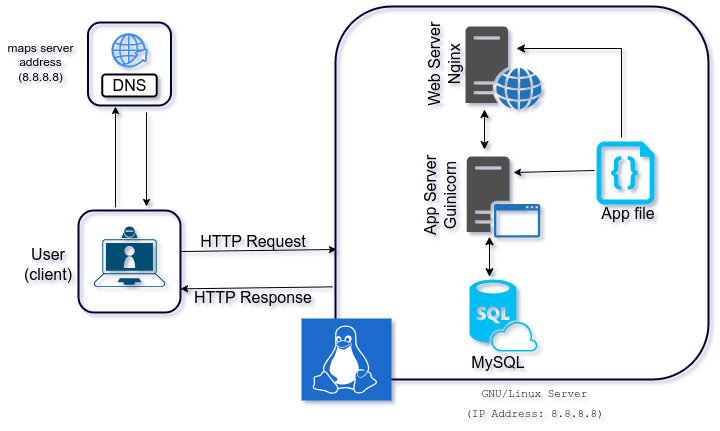

The diagram above was exported from draw.io. Its source (the exported page's mxGraphModel, read from the mxfile embedded in the PNG):
<mxGraphModel dx="1120" dy="865" grid="0" gridSize="10" guides="1" tooltips="1" connect="1" arrows="1" fold="1" page="0" pageScale="1" pageWidth="850" pageHeight="1100" background="#FFFFFF" math="0" shadow="1">
  <root>
    <mxCell id="0" />
    <mxCell id="1" parent="0" />
    <mxCell id="m6iey2fOZwt4Gr6l1kDC-26" value="" style="whiteSpace=wrap;html=1;aspect=fixed;fontSize=16;strokeColor=#000033;fillColor=none;strokeWidth=2;perimeterSpacing=0;rounded=1;glass=0;shadow=0;" parent="1" vertex="1">
      <mxGeometry x="179" y="-35" width="102" height="102" as="geometry" />
    </mxCell>
    <mxCell id="m6iey2fOZwt4Gr6l1kDC-21" value="" style="whiteSpace=wrap;html=1;aspect=fixed;fontSize=16;strokeColor=#000033;fillColor=none;strokeWidth=2;perimeterSpacing=0;rounded=1;glass=0;shadow=0;" parent="1" vertex="1">
      <mxGeometry x="188.5" y="-223" width="83" height="83" as="geometry" />
    </mxCell>
    <mxCell id="m6iey2fOZwt4Gr6l1kDC-27" value="" style="whiteSpace=wrap;html=1;aspect=fixed;fontSize=16;strokeColor=#000033;fillColor=none;strokeWidth=2;perimeterSpacing=0;rounded=1;glass=0;shadow=0;" parent="1" vertex="1">
      <mxGeometry x="436" y="-239" width="373" height="373" as="geometry" />
    </mxCell>
    <mxCell id="m6iey2fOZwt4Gr6l1kDC-1" value="" style="sketch=0;html=1;aspect=fixed;strokeColor=none;shadow=0;fillColor=#3B8DF1;verticalAlign=top;labelPosition=center;verticalLabelPosition=bottom;shape=mxgraph.gcp2.globe_world;fontSize=16;" parent="1" vertex="1">
      <mxGeometry x="211.93" y="-212.34" width="36.14" height="34.34" as="geometry" />
    </mxCell>
    <mxCell id="m6iey2fOZwt4Gr6l1kDC-2" value="DNS" style="rounded=1;whiteSpace=wrap;html=1;fontSize=16;strokeWidth=2;" parent="1" vertex="1">
      <mxGeometry x="202.75" y="-171" width="54.5" height="22" as="geometry" />
    </mxCell>
    <mxCell id="m6iey2fOZwt4Gr6l1kDC-8" value="" style="points=[[0.13,0.225,0],[0.5,0,0],[0.87,0.225,0],[0.885,0.5,0],[0.985,0.99,0],[0.5,1,0],[0.015,0.99,0],[0.115,0.5,0]];verticalLabelPosition=bottom;sketch=0;html=1;verticalAlign=top;aspect=fixed;align=center;pointerEvents=1;shape=mxgraph.cisco19.laptop_video_client;fillColor=#005073;strokeColor=none;fontSize=16;" parent="1" vertex="1">
      <mxGeometry x="194.5" y="-19" width="71" height="60.35" as="geometry" />
    </mxCell>
    <mxCell id="m6iey2fOZwt4Gr6l1kDC-10" value="" style="verticalLabelPosition=bottom;html=1;verticalAlign=top;align=center;strokeColor=none;fillColor=#00BEF2;shape=mxgraph.azure.sql_database_sql_azure;fontSize=16;" parent="1" vertex="1">
      <mxGeometry x="570" y="34" width="68" height="72" as="geometry" />
    </mxCell>
    <mxCell id="m6iey2fOZwt4Gr6l1kDC-11" value="" style="sketch=0;pointerEvents=1;shadow=0;dashed=0;html=1;strokeColor=none;fillColor=#505050;labelPosition=center;verticalLabelPosition=bottom;verticalAlign=top;outlineConnect=0;align=center;shape=mxgraph.office.servers.application_server_blue;fontSize=16;" parent="1" vertex="1">
      <mxGeometry x="567.25" y="-89" width="73.5" height="81" as="geometry" />
    </mxCell>
    <mxCell id="m6iey2fOZwt4Gr6l1kDC-13" value="" style="sketch=0;pointerEvents=1;shadow=0;dashed=0;html=1;strokeColor=none;fillColor=#505050;labelPosition=center;verticalLabelPosition=bottom;verticalAlign=top;outlineConnect=0;align=center;shape=mxgraph.office.servers.web_server_blue;fontSize=16;" parent="1" vertex="1">
      <mxGeometry x="566" y="-219" width="76" height="83" as="geometry" />
    </mxCell>
    <mxCell id="m6iey2fOZwt4Gr6l1kDC-15" value="" style="verticalLabelPosition=bottom;html=1;verticalAlign=top;align=center;strokeColor=none;fillColor=#00BEF2;shape=mxgraph.azure.code_file;pointerEvents=1;fontSize=16;" parent="1" vertex="1">
      <mxGeometry x="697" y="-104" width="58" height="63" as="geometry" />
    </mxCell>
    <mxCell id="m6iey2fOZwt4Gr6l1kDC-20" value="" style="sketch=0;pointerEvents=1;shadow=0;dashed=0;html=1;strokeColor=default;fillColor=#1A6BCC;labelPosition=center;verticalLabelPosition=bottom;verticalAlign=top;align=center;outlineConnect=0;shape=mxgraph.veeam2.linux;fontSize=16;" parent="1" vertex="1">
      <mxGeometry x="402" y="73" width="90" height="82" as="geometry" />
    </mxCell>
    <mxCell id="m6iey2fOZwt4Gr6l1kDC-23" value="" style="endArrow=classic;html=1;rounded=0;fontSize=12;startSize=0;endSize=5;curved=1;strokeWidth=1;strokeColor=default;" parent="1" edge="1">
      <mxGeometry width="50" height="50" relative="1" as="geometry">
        <mxPoint x="282" y="6" as="sourcePoint" />
        <mxPoint x="437" y="4" as="targetPoint" />
      </mxGeometry>
    </mxCell>
    <mxCell id="m6iey2fOZwt4Gr6l1kDC-24" value="" style="endArrow=classic;html=1;rounded=0;fontSize=12;startSize=0;endSize=5;curved=1;strokeWidth=1;strokeColor=default;" parent="1" edge="1">
      <mxGeometry width="50" height="50" relative="1" as="geometry">
        <mxPoint x="247" y="-133" as="sourcePoint" />
        <mxPoint x="247" y="-39" as="targetPoint" />
      </mxGeometry>
    </mxCell>
    <mxCell id="m6iey2fOZwt4Gr6l1kDC-25" value="" style="endArrow=classic;html=1;rounded=0;fontSize=12;startSize=0;endSize=5;curved=1;strokeWidth=1;strokeColor=default;" parent="1" edge="1">
      <mxGeometry width="50" height="50" relative="1" as="geometry">
        <mxPoint x="216" y="-38" as="sourcePoint" />
        <mxPoint x="216" y="-139" as="targetPoint" />
      </mxGeometry>
    </mxCell>
    <mxCell id="m6iey2fOZwt4Gr6l1kDC-30" value="" style="endArrow=classic;html=1;rounded=0;fontSize=12;startSize=0;endSize=5;curved=1;strokeWidth=1;strokeColor=default;" parent="1" edge="1">
      <mxGeometry width="50" height="50" relative="1" as="geometry">
        <mxPoint x="433" y="41.35" as="sourcePoint" />
        <mxPoint x="281" y="43.35" as="targetPoint" />
      </mxGeometry>
    </mxCell>
    <mxCell id="m6iey2fOZwt4Gr6l1kDC-34" value="" style="endArrow=classic;html=1;rounded=0;fontSize=12;startSize=0;endSize=5;curved=1;strokeWidth=1;strokeColor=default;" parent="1" edge="1">
      <mxGeometry width="50" height="50" relative="1" as="geometry">
        <mxPoint x="695" y="-75" as="sourcePoint" />
        <mxPoint x="614" y="-73" as="targetPoint" />
      </mxGeometry>
    </mxCell>
    <mxCell id="m6iey2fOZwt4Gr6l1kDC-36" value="" style="edgeStyle=segmentEdgeStyle;endArrow=classic;html=1;curved=0;rounded=0;endSize=6;startSize=7;fontSize=12;" parent="1" edge="1">
      <mxGeometry width="50" height="50" relative="1" as="geometry">
        <mxPoint x="722" y="-108" as="sourcePoint" />
        <mxPoint x="617" y="-197" as="targetPoint" />
        <Array as="points">
          <mxPoint x="722" y="-197" />
        </Array>
      </mxGeometry>
    </mxCell>
    <mxCell id="m6iey2fOZwt4Gr6l1kDC-38" value="" style="endArrow=classic;startArrow=classic;html=1;rounded=0;fontSize=12;startSize=6;endSize=6;curved=1;" parent="1" edge="1">
      <mxGeometry width="50" height="50" relative="1" as="geometry">
        <mxPoint x="585" y="-96" as="sourcePoint" />
        <mxPoint x="585" y="-136" as="targetPoint" />
      </mxGeometry>
    </mxCell>
    <mxCell id="m6iey2fOZwt4Gr6l1kDC-39" value="" style="endArrow=classic;startArrow=classic;html=1;rounded=0;fontSize=12;startSize=6;endSize=6;curved=1;" parent="1" edge="1">
      <mxGeometry width="50" height="50" relative="1" as="geometry">
        <mxPoint x="590" y="31.169999999999987" as="sourcePoint" />
        <mxPoint x="590" y="-8.830000000000013" as="targetPoint" />
      </mxGeometry>
    </mxCell>
    <mxCell id="m6iey2fOZwt4Gr6l1kDC-40" value="User (client)" style="text;html=1;strokeColor=none;fillColor=none;align=center;verticalAlign=middle;whiteSpace=wrap;rounded=0;fontSize=16;" parent="1" vertex="1">
      <mxGeometry x="119" y="4" width="60" height="30" as="geometry" />
    </mxCell>
    <mxCell id="m6iey2fOZwt4Gr6l1kDC-41" value="HTTP Request" style="text;html=1;strokeColor=none;fillColor=none;align=center;verticalAlign=middle;whiteSpace=wrap;rounded=0;fontSize=16;" parent="1" vertex="1">
      <mxGeometry x="281" y="-19" width="146" height="30" as="geometry" />
    </mxCell>
    <mxCell id="m6iey2fOZwt4Gr6l1kDC-48" value="&lt;div&gt;HTTP Response&lt;/div&gt;" style="text;html=1;strokeColor=none;fillColor=none;align=center;verticalAlign=middle;whiteSpace=wrap;rounded=0;fontSize=16;" parent="1" vertex="1">
      <mxGeometry x="281" y="37" width="146" height="30" as="geometry" />
    </mxCell>
    <mxCell id="m6iey2fOZwt4Gr6l1kDC-50" value="&lt;div&gt;Web Server&lt;/div&gt;&lt;div&gt;Nginx&lt;/div&gt;" style="text;html=1;strokeColor=none;fillColor=none;align=center;verticalAlign=middle;whiteSpace=wrap;rounded=0;fontSize=16;rotation=-90;" parent="1" vertex="1">
      <mxGeometry x="481.25" y="-207.25" width="127" height="51.5" as="geometry" />
    </mxCell>
    <mxCell id="m6iey2fOZwt4Gr6l1kDC-51" value="&lt;div&gt;App Server&lt;/div&gt;&lt;div&gt;Guinicorn&lt;/div&gt;" style="text;html=1;strokeColor=none;fillColor=none;align=center;verticalAlign=middle;whiteSpace=wrap;rounded=0;fontSize=16;rotation=-90;" parent="1" vertex="1">
      <mxGeometry x="477" y="-80" width="127" height="60" as="geometry" />
    </mxCell>
    <mxCell id="m6iey2fOZwt4Gr6l1kDC-52" value="App file" style="text;html=1;strokeColor=none;fillColor=none;align=center;verticalAlign=middle;whiteSpace=wrap;rounded=0;fontSize=16;" parent="1" vertex="1">
      <mxGeometry x="656" y="-47" width="146" height="30" as="geometry" />
    </mxCell>
    <mxCell id="m6iey2fOZwt4Gr6l1kDC-53" value="MySQL" style="text;html=1;strokeColor=none;fillColor=none;align=center;verticalAlign=middle;whiteSpace=wrap;rounded=0;fontSize=16;" parent="1" vertex="1">
      <mxGeometry x="526" y="102" width="146" height="30" as="geometry" />
    </mxCell>
    <mxCell id="m6iey2fOZwt4Gr6l1kDC-54" value="&lt;div align=&quot;center&quot;&gt;&lt;font style=&quot;font-size: 11px;&quot; face=&quot;Courier New&quot;&gt;GNU/Linux Server&lt;/font&gt;&lt;/div&gt;&lt;div align=&quot;center&quot;&gt;&lt;font style=&quot;font-size: 11px;&quot; face=&quot;Courier New&quot;&gt;(IP Address: 8.8.8.8)&lt;/font&gt;&lt;/div&gt;" style="text;html=1;strokeColor=none;fillColor=none;align=center;verticalAlign=middle;whiteSpace=wrap;rounded=0;fontSize=16;" parent="1" vertex="1">
      <mxGeometry x="489" y="141" width="293" height="30" as="geometry" />
    </mxCell>
    <mxCell id="VPx0eBEzJdlJK6PIAhrr-1" value="maps server&lt;br&gt;address (8.8.8.8)" style="text;html=1;strokeColor=none;fillColor=none;align=center;verticalAlign=middle;whiteSpace=wrap;rounded=0;" vertex="1" parent="1">
      <mxGeometry x="101" y="-212.34" width="81" height="58.34" as="geometry" />
    </mxCell>
  </root>
</mxGraphModel>